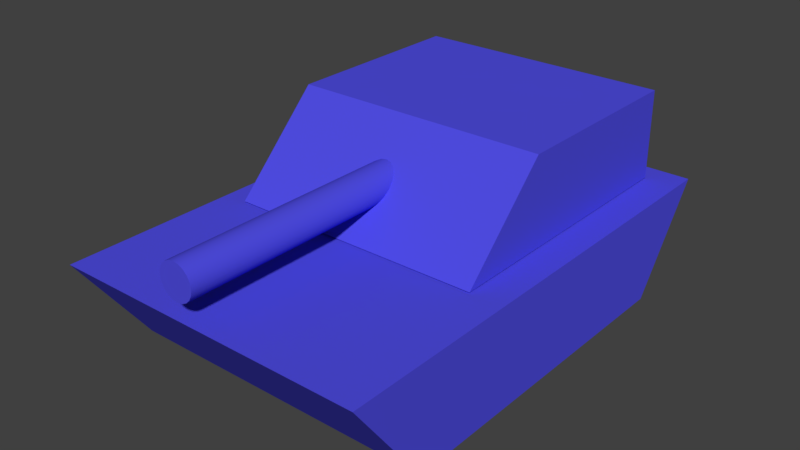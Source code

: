 # Source: BlueTank.blend  (saved by Blender 2.79.0; exported with 4.5.12 LTS)
import bpy
from mathutils import Matrix  # noqa: F401  (used for matrix-valued properties, if any)

bpy.ops.wm.read_factory_settings(use_empty=True)
scene = bpy.context.scene
scene.name = 'Scene'

# ---- collections
col_collection_1 = bpy.data.collections.new('Collection 1'); scene.collection.children.link(col_collection_1)

# ---- materials (node trees are filled in below, after node groups)
mat_solidbluetank_material = bpy.data.materials.new('SolidBlueTank_Material')
mat_solidbluetank_material.alpha_threshold = 0.0
mat_solidbluetank_material.use_transparent_shadow = False
mat_solidbluetank_material.diffuse_color = (0.081, 0.07497, 0.7647, 1.0)
mat_solidbluetank_material.roughness = 0.5

# ---- material node trees

# ---- world
world_world = bpy.data.worlds.new('World'); scene.world = world_world
world_world.color = (0.05088, 0.05088, 0.05088)
world_world.use_sun_shadow = False
world_world.sun_shadow_jitter_overblur = 0.0
world_world.cycles.sampling_method = 'MANUAL'

# ---- meshes
me_solidbluetank_objdata = bpy.data.meshes.new('SolidBlueTank_ObjData')
me_solidbluetank_objdata.from_pydata([(-0.6914, 0.0, 0.627), (0.7069, 0.0, 0.627), (-0.9965, 0.4177, 0.627), (1.012, 0.4177, 0.627), (-0.9965, 0.4177, -0.6819), (1.012, 0.4177, -0.6819), (-0.6914, 0.0, -0.6819), (0.7069, 0.0, -0.6819), (-0.8863, 0.4239, -0.5482), (-0.8863, 0.4239, 0.5228), (-0.8863, 0.7935, 0.5228), (-0.8863, 0.7935, -0.5482), (0.2905, 0.4239, 0.5228), (0.2905, 0.4239, -0.5482), (-0.08056, 0.7935, -0.5482), (-0.08056, 0.7935, 0.5228), (0.1467, 0.5671, -0.05733), (0.1672, 0.5467, -0.04696), (0.1834, 0.5306, -0.03081), (0.1938, 0.5202, -0.01045), (0.1974, 0.5166, 0.01211), (0.1938, 0.5202, 0.03467), (0.1834, 0.5306, 0.05503), (0.1672, 0.5467, 0.07118), (0.1467, 0.5671, 0.08155), (0.1241, 0.5897, 0.08513), (0.1014, 0.6122, 0.08155), (0.081, 0.6326, 0.07118), (0.06478, 0.6487, 0.05503), (0.05437, 0.6591, 0.03467), (0.05078, 0.6627, 0.01211), (0.05437, 0.6591, -0.01045), (0.06478, 0.6487, -0.03081), (0.081, 0.6326, -0.04696), (0.1014, 0.6122, -0.05733), (0.1241, 0.5897, -0.06091), (1.041, 0.6591, -0.01045), (1.041, 0.6627, 0.01211), (1.041, 0.5897, 0.01211), (1.041, 0.6591, 0.03467), (1.041, 0.6487, 0.05503), (1.041, 0.6326, 0.07118), (1.041, 0.6122, 0.08155), (1.041, 0.5897, 0.08513), (1.041, 0.5671, 0.08155), (1.041, 0.5467, 0.07118), (1.041, 0.5306, 0.05503), (1.041, 0.5202, 0.03467), (1.041, 0.5166, 0.01211), (1.041, 0.5202, -0.01045), (1.041, 0.5306, -0.03081), (1.041, 0.5467, -0.04696), (1.041, 0.5671, -0.05733), (1.041, 0.5897, -0.06091), (1.041, 0.6122, -0.05733), (1.041, 0.6326, -0.04696), (1.041, 0.6487, -0.03081)], [], [(0, 1, 3, 2), (2, 3, 5, 4), (4, 5, 7, 6), (6, 7, 1, 0), (1, 7, 5, 3), (6, 0, 2, 4), (8, 9, 10, 11), (12, 13, 21), (21, 13, 20), (20, 13, 19), (19, 13, 18), (21, 22, 12), (18, 13, 17), (13, 14, 17), (17, 14, 16), (16, 14, 35), (35, 14, 34), (12, 22, 15), (22, 23, 15), (23, 24, 15), (24, 25, 15), (25, 26, 15), (26, 27, 15), (34, 14, 33), (27, 28, 15), (33, 14, 32), (28, 29, 15), (32, 14, 31), (14, 15, 31), (31, 15, 30), (29, 30, 15), (8, 13, 12, 9), (11, 14, 13, 8), (10, 15, 14, 11), (9, 12, 15, 10), (36, 37, 38), (37, 39, 38), (39, 40, 38), (40, 41, 38), (41, 42, 38), (42, 43, 38), (43, 44, 38), (44, 45, 38), (45, 46, 38), (46, 47, 38), (47, 48, 38), (48, 49, 38), (49, 50, 38), (50, 51, 38), (51, 52, 38), (52, 53, 38), (53, 54, 38), (54, 55, 38), (55, 56, 38), (56, 36, 38), (31, 30, 37, 36), (30, 29, 39, 37), (29, 28, 40, 39), (28, 27, 41, 40), (27, 26, 42, 41), (26, 25, 43, 42), (25, 24, 44, 43), (24, 23, 45, 44), (23, 22, 46, 45), (22, 21, 47, 46), (21, 20, 48, 47), (20, 19, 49, 48), (19, 18, 50, 49), (18, 17, 51, 50), (17, 16, 52, 51), (16, 35, 53, 52), (35, 34, 54, 53), (34, 33, 55, 54), (33, 32, 56, 55), (32, 31, 36, 56)])
me_solidbluetank_objdata.polygons.foreach_set('use_smooth', [True] * 75)
_k = set([(0, 1), (0, 2), (0, 6), (1, 3), (1, 7), (2, 3), (2, 4), (3, 5), (4, 5), (4, 6), (5, 7), (6, 7), (8, 9), (8, 11), (8, 13), (9, 10), (9, 12), (10, 11), (10, 15), (11, 14), (12, 13), (12, 15), (13, 14), (14, 15), (16, 17), (16, 35), (17, 18), (18, 19), (19, 20), (20, 21), (21, 22), (22, 23), (23, 24), (24, 25), (25, 26), (26, 27), (27, 28), (28, 29), (29, 30), (30, 31), (31, 32), (32, 33), (33, 34), (34, 35), (36, 37), (36, 56), (37, 39), (39, 40), (40, 41), (41, 42), (42, 43), (43, 44), (44, 45), (45, 46), (46, 47), (47, 48), (48, 49), (49, 50), (50, 51), (51, 52), (52, 53), (53, 54), (54, 55), (55, 56)])
me_solidbluetank_objdata.attributes.new('sharp_edge', 'BOOLEAN', 'EDGE').data.foreach_set('value', [ (min(e.vertices), max(e.vertices)) in _k for e in me_solidbluetank_objdata.edges])
_uv = me_solidbluetank_objdata.uv_layers.new(name='map1')
_uv.uv.foreach_set('vector', [0.375, 0.0, 0.625, 0.0, 0.625, 0.25, 0.375, 0.25, 0.375, 0.25, 0.625, 0.25, 0.625, 0.5, 0.375, 0.5, 0.375, 0.5, 0.625, 0.5, 0.625, 0.75, 0.375, 0.75, 0.375, 0.75, 0.625, 0.75, 0.625, 1.0, 0.375, 1.0, 0.625, 0.0, 0.875, 0.0, 0.875, 0.25, 0.625, 0.25, 0.125, 0.0, 0.375, 0.0, 0.375, 0.25, 0.125, 0.25, 0.125, 0.0, 0.375, 0.0, 0.375, 0.25, 0.125, 0.25, 0.625, 0.0, 0.875, 0.0, 0.7389, 0.06517, 0.7389, 0.06517, 0.875, 0.0, 0.7442, 0.06275, 0.7442, 0.06275, 0.875, 0.0, 0.7495, 0.06517, 0.7495, 0.06517, 0.875, 0.0, 0.7542, 0.07218, 0.7389, 0.06517, 0.7342, 0.07218, 0.625, 0.0, 0.7542, 0.07218, 0.875, 0.0, 0.758, 0.08311, 0.875, 0.0, 0.875, 0.25, 0.758, 0.08311, 0.758, 0.08311, 0.875, 0.25, 0.7604, 0.09687, 0.7604, 0.09687, 0.875, 0.25, 0.7613, 0.1121, 0.7613, 0.1121, 0.875, 0.25, 0.7604, 0.1274, 0.625, 0.0, 0.7342, 0.07218, 0.625, 0.25, 0.7342, 0.07218, 0.7304, 0.08311, 0.625, 0.25, 0.7304, 0.08311, 0.728, 0.09687, 0.625, 0.25, 0.728, 0.09687, 0.7272, 0.1121, 0.625, 0.25, 0.7272, 0.1121, 0.728, 0.1274, 0.625, 0.25, 0.728, 0.1274, 0.7304, 0.1412, 0.625, 0.25, 0.7604, 0.1274, 0.875, 0.25, 0.758, 0.1412, 0.7304, 0.1412, 0.7342, 0.1521, 0.625, 0.25, 0.758, 0.1412, 0.875, 0.25, 0.7542, 0.1521, 0.7342, 0.1521, 0.7389, 0.1591, 0.625, 0.25, 0.7542, 0.1521, 0.875, 0.25, 0.7495, 0.1591, 0.875, 0.25, 0.625, 0.25, 0.7495, 0.1591, 0.7495, 0.1591, 0.625, 0.25, 0.7442, 0.1615, 0.7389, 0.1591, 0.7442, 0.1615, 0.625, 0.25, 0.375, 0.75, 0.625, 0.75, 0.625, 1.0, 0.375, 1.0, 0.375, 0.5, 0.625, 0.5, 0.625, 0.75, 0.375, 0.75, 0.375, 0.25, 0.625, 0.25, 0.625, 0.5, 0.375, 0.5, 0.375, 0.0, 0.625, 0.0, 0.625, 0.25, 0.375, 0.25, 0.6486, 0.108, 0.6562, 0.1562, 0.5, 0.15, 0.6562, 0.1562, 0.6486, 0.2045, 0.5, 0.15, 0.6486, 0.2045, 0.6264, 0.2481, 0.5, 0.15, 0.6264, 0.2481, 0.5918, 0.2827, 0.5, 0.15, 0.5918, 0.2827, 0.5483, 0.3049, 0.5, 0.15, 0.5483, 0.3049, 0.5, 0.3125, 0.5, 0.15, 0.5, 0.3125, 0.4517, 0.3049, 0.5, 0.15, 0.4517, 0.3049, 0.4082, 0.2827, 0.5, 0.15, 0.4082, 0.2827, 0.3736, 0.2481, 0.5, 0.15, 0.3736, 0.2481, 0.3514, 0.2045, 0.5, 0.15, 0.3514, 0.2045, 0.3437, 0.1562, 0.5, 0.15, 0.3437, 0.1562, 0.3514, 0.108, 0.5, 0.15, 0.3514, 0.108, 0.3736, 0.06441, 0.5, 0.15, 0.3736, 0.06441, 0.4082, 0.02984, 0.5, 0.15, 0.4082, 0.02984, 0.4517, 0.007647, 0.5, 0.15, 0.4517, 0.007647, 0.5, -7.451e-08, 0.5, 0.15, 0.5, -7.451e-08, 0.5483, 0.007647, 0.5, 0.15, 0.5483, 0.007647, 0.5918, 0.02984, 0.5, 0.15, 0.5918, 0.02984, 0.6264, 0.06441, 0.5, 0.15, 0.6264, 0.06441, 0.6486, 0.108, 0.5, 0.15, 0.625, 0.6552, 0.6125, 0.6564, 0.6125, 0.3125, 0.625, 0.3125, 0.6125, 0.6564, 0.6, 0.6552, 0.6, 0.3125, 0.6125, 0.3125, 0.6, 0.6552, 0.5875, 0.6516, 0.5875, 0.3125, 0.6, 0.3125, 0.5875, 0.6516, 0.575, 0.6459, 0.575, 0.3125, 0.5875, 0.3125, 0.575, 0.6459, 0.5625, 0.6388, 0.5625, 0.3125, 0.575, 0.3125, 0.5625, 0.6388, 0.55, 0.631, 0.55, 0.3125, 0.5625, 0.3125, 0.55, 0.631, 0.5375, 0.6231, 0.5375, 0.3125, 0.55, 0.3125, 0.5375, 0.6231, 0.525, 0.616, 0.525, 0.3125, 0.5375, 0.3125, 0.525, 0.616, 0.5125, 0.6104, 0.5125, 0.3125, 0.525, 0.3125, 0.5125, 0.6104, 0.5, 0.6067, 0.5, 0.3125, 0.5125, 0.3125, 0.5, 0.6067, 0.4875, 0.6055, 0.4875, 0.3125, 0.5, 0.3125, 0.4875, 0.6055, 0.475, 0.6067, 0.475, 0.3125, 0.4875, 0.3125, 0.475, 0.6067, 0.4625, 0.6104, 0.4625, 0.3125, 0.475, 0.3125, 0.4625, 0.6104, 0.45, 0.616, 0.45, 0.3125, 0.4625, 0.3125, 0.45, 0.616, 0.4375, 0.6231, 0.4375, 0.3125, 0.45, 0.3125, 0.4375, 0.6231, 0.425, 0.631, 0.425, 0.3125, 0.4375, 0.3125, 0.425, 0.631, 0.4125, 0.6388, 0.4125, 0.3125, 0.425, 0.3125, 0.4125, 0.6388, 0.4, 0.6459, 0.4, 0.3125, 0.4125, 0.3125, 0.4, 0.6459, 0.3875, 0.6516, 0.3875, 0.3125, 0.4, 0.3125, 0.3875, 0.6516, 0.375, 0.6552, 0.375, 0.3125, 0.3875, 0.3125])
me_solidbluetank_objdata.materials.append(mat_solidbluetank_material)
me_solidbluetank_objdata.use_remesh_preserve_volume = False
me_solidbluetank_objdata.use_remesh_preserve_attributes = False
me_solidbluetank_objdata.use_mirror_vertex_groups = False
me_solidbluetank_objdata.update()
me_solidbluetank_objdata.normals_split_custom_set([tuple(v) for v in zip(*[iter([0.0, 0.0, 1.0, 0.0, 0.0, 1.0, 0.0, 0.0, 1.0, 0.0, 0.0, 1.0, 0.0, 1.0, 0.0, 0.0, 1.0, 0.0, 0.0, 1.0, 0.0, 0.0, 1.0, 0.0, 0.0, 0.0, -1.0, 0.0, 0.0, -1.0, 0.0, 0.0, -1.0, 0.0, 0.0, -1.0, 0.0, -1.0, 0.0, 0.0, -1.0, 0.0, 0.0, -1.0, 0.0, 0.0, -1.0, 0.0, 0.8075, -0.5899, 0.0, 0.8075, -0.5899, 0.0, 0.8075, -0.5899, 0.0, 0.8075, -0.5899, 0.0, -0.8075, -0.5899, 0.0, -0.8075, -0.5899, 0.0, -0.8075, -0.5899, 0.0, -0.8075, -0.5899, 0.0, -1.0, 0.0, 0.0, -1.0, 0.0, 0.0, -1.0, 0.0, 0.0, -1.0, 0.0, 0.0, 0.7057, 0.7085, -1.165e-07, 0.7057, 0.7085, 1.586e-08, 0.7057, 0.7085, -1.896e-07, 0.7057, 0.7085, -1.896e-07, 0.7057, 0.7085, 1.586e-08, 0.7057, 0.7085, 0.0, 0.7057, 0.7085, 0.0, 0.7057, 0.7085, 1.586e-08, 0.7057, 0.7085, 1.719e-07, 0.7057, 0.7085, 1.719e-07, 0.7057, 0.7085, 1.586e-08, 0.7057, 0.7085, 4.483e-07, 0.7057, 0.7085, -1.896e-07, 0.7057, 0.7085, 9.581e-09, 0.7057, 0.7085, -1.165e-07, 0.7057, 0.7085, 4.483e-07, 0.7057, 0.7085, 1.586e-08, 0.7057, 0.7085, 0.0, 0.7057, 0.7085, 1.586e-08, 0.7057, 0.7085, 3.096e-08, 0.7057, 0.7085, 0.0, 0.7057, 0.7085, 0.0, 0.7057, 0.7085, 3.096e-08, 0.7057, 0.7085, 0.0, 0.7057, 0.7085, 0.0, 0.7057, 0.7085, 3.096e-08, 0.7057, 0.7085, 0.0, 0.7057, 0.7085, 0.0, 0.7057, 0.7085, 3.096e-08, 0.7057, 0.7085, 0.0, 0.7057, 0.7085, -1.165e-07, 0.7057, 0.7085, 9.581e-09, 0.7057, 0.7085, -4.149e-08, 0.7057, 0.7085, 9.581e-09, 0.7057, 0.7085, 5.299e-06, 0.7057, 0.7085, -4.149e-08, 0.7057, 0.7085, 5.299e-06, 0.7057, 0.7085, 0.0, 0.7057, 0.7085, -4.149e-08, 0.7057, 0.7085, 0.0, 0.7057, 0.7085, 0.0, 0.7057, 0.7085, -4.149e-08, 0.7057, 0.7085, 0.0, 0.7057, 0.7085, 3.983e-07, 0.7057, 0.7085, -4.149e-08, 0.7057, 0.7085, 3.983e-07, 0.7057, 0.7085, -5.898e-07, 0.7057, 0.7085, -4.149e-08, 0.7057, 0.7085, 0.0, 0.7057, 0.7085, 3.096e-08, 0.7057, 0.7085, 5.068e-07, 0.7057, 0.7085, -5.898e-07, 0.7057, 0.7085, 7.951e-07, 0.7057, 0.7085, -4.149e-08, 0.7057, 0.7085, 5.068e-07, 0.7057, 0.7085, 3.096e-08, 0.7057, 0.7085, 3.776e-07, 0.7057, 0.7085, 7.951e-07, 0.7057, 0.7085, 7.585e-07, 0.7057, 0.7085, -4.149e-08, 0.7057, 0.7085, 3.776e-07, 0.7057, 0.7085, 3.096e-08, 0.7057, 0.7085, -6.433e-07, 0.7057, 0.7085, 3.096e-08, 0.7057, 0.7085, -4.149e-08, 0.7057, 0.7085, -6.433e-07, 0.7057, 0.7085, -6.433e-07, 0.7057, 0.7085, -4.149e-08, 0.7057, 0.7085, -1.57e-05, 0.7057, 0.7085, 7.585e-07, 0.7057, 0.7085, -1.57e-05, 0.7057, 0.7085, -4.149e-08, 0.0, -1.0, 0.0, 0.0, -1.0, 0.0, 0.0, -1.0, 0.0, 0.0, -1.0, 0.0, 0.0, 0.0, -1.0, 0.0, 0.0, -1.0, 0.0, 0.0, -1.0, 0.0, 0.0, -1.0, 0.0, 1.0, 0.0, 0.0, 1.0, 0.0, 0.0, 1.0, 0.0, 0.0, 1.0, 0.0, 0.0, 0.0, 1.0, 0.0, 0.0, 1.0, 0.0, 0.0, 1.0, 0.0, 0.0, 1.0, 1.0, 1.131e-06, 0.0, 1.0, 0.0, 0.0, 1.0, 2.261e-07, 0.0, 1.0, 0.0, 0.0, 1.0, 2.261e-06, 0.0, 1.0, 2.261e-07, 0.0, 1.0, 2.261e-06, 0.0, 1.0, 2.261e-06, 0.0, 1.0, 2.261e-07, 0.0, 1.0, 2.261e-06, 0.0, 1.0, -4.522e-06, 0.0, 1.0, 2.261e-07, 0.0, 1.0, -4.522e-06, 0.0, 1.0, -4.522e-06, 0.0, 1.0, 2.261e-07, 0.0, 1.0, -4.522e-06, 0.0, 1.0, 0.0, 0.0, 1.0, 2.261e-07, 0.0, 1.0, 0.0, 0.0, 1.0, 4.522e-06, 0.0, 1.0, 2.261e-07, 0.0, 1.0, 4.522e-06, 0.0, 1.0, 4.522e-06, 0.0, 1.0, 2.261e-07, 0.0, 1.0, 4.522e-06, 0.0, 1.0, -1.131e-06, 0.0, 1.0, 2.261e-07, 0.0, 1.0, -1.131e-06, 0.0, 1.0, -1.131e-06, 0.0, 1.0, 2.261e-07, 0.0, 1.0, -1.131e-06, 0.0, 1.0, 0.0, 0.0, 1.0, 2.261e-07, 0.0, 1.0, 0.0, 0.0, 1.0, 0.0, 0.0, 1.0, 2.261e-07, 0.0, 1.0, 0.0, 0.0, 1.0, 0.0, 0.0, 1.0, 2.261e-07, 0.0, 1.0, 0.0, 0.0, 1.0, 0.0, 0.0, 1.0, 2.261e-07, 0.0, 1.0, 0.0, 0.0, 1.0, 0.0, 0.0, 1.0, 2.261e-07, 0.0, 1.0, 0.0, 0.0, 1.0, 0.0, 0.0, 1.0, 2.261e-07, 0.0, 1.0, 0.0, 0.0, 1.0, 0.0, 0.0, 1.0, 2.261e-07, 0.0, 1.0, 0.0, 0.0, 1.0, 0.0, 0.0, 1.0, 2.261e-07, 0.0, 1.0, 0.0, 0.0, 1.0, 1.131e-06, 0.0, 1.0, 2.261e-07, 0.0, 1.0, 1.131e-06, 0.0, 1.0, 1.131e-06, 0.0, 1.0, 2.261e-07, 0.0, 3.056e-10, 0.9607, -0.2777, 0.0, 1.0, 2.367e-06, 0.0, 1.0, 2.651e-06, 4.47e-11, 0.9512, -0.3085, 0.0, 1.0, 2.367e-06, -1.739e-08, 0.9606, 0.2779, 0.0, 0.9512, 0.3085, 0.0, 1.0, 2.651e-06, -1.739e-08, 0.9606, 0.2779, -4.418e-08, 0.8411, 0.5408, 0.0, 0.8096, 0.587, 0.0, 0.9512, 0.3085, -4.418e-08, 0.8411, 0.5408, -5.448e-08, 0.6441, 0.7649, 0.0, 0.589, 0.8081, 0.0, 0.8096, 0.587, -5.448e-08, 0.6441, 0.7649, -4.645e-08, 0.3828, 0.9238, 0.0, 0.3107, 0.9505, 0.0, 0.589, 0.8081, -4.645e-08, 0.3828, 0.9238, 5.908e-08, 0.07992, 0.9968, 0.0, 0.001943, 1.0, 0.0, 0.3107, 0.9505, 5.908e-08, 0.07992, 0.9968, 1.414e-08, -0.2357, 0.9718, 0.0, -0.3072, 0.9516, 0.0, 0.001943, 1.0, 1.414e-08, -0.2357, 0.9718, 2.305e-08, -0.5324, 0.8465, 0.0, -0.5865, 0.8099, 0.0, -0.3072, 0.9516, 2.305e-08, -0.5324, 0.8465, 1.863e-09, -0.7781, 0.6281, 0.0, -0.8084, 0.5887, 0.0, -0.5865, 0.8099, 1.863e-09, -0.7781, 0.6281, -3.391e-09, -0.9421, 0.3352, 0.0, -0.9509, 0.3094, 0.0, -0.8084, 0.5887, -3.391e-09, -0.9421, 0.3352, 0.0, -1.0, 1.748e-08, 0.0, -1.0, 1.441e-08, 0.0, -0.9509, 0.3094, 0.0, -1.0, 1.748e-08, -2.567e-08, -0.9422, -0.3351, 5.364e-11, -0.9509, -0.3096, 0.0, -1.0, 1.441e-08, -2.567e-08, -0.9422, -0.3351, -4.238e-08, -0.7781, -0.6281, 1.118e-10, -0.8083, -0.5888, 5.364e-11, -0.9509, -0.3096, -4.238e-08, -0.7781, -0.6281, -1.164e-08, -0.5325, -0.8464, 1.475e-10, -0.5864, -0.81, 1.118e-10, -0.8083, -0.5888, -1.164e-08, -0.5325, -0.8464, -1.339e-09, -0.2357, -0.9718, 1.609e-10, -0.3073, -0.9516, 1.475e-10, -0.5864, -0.81, -1.339e-09, -0.2357, -0.9718, 6.094e-08, 0.07992, -0.9968, 1.861e-07, 0.001943, -1.0, 1.609e-10, -0.3073, -0.9516, 6.094e-08, 0.07992, -0.9968, -2.142e-08, 0.3828, -0.9238, 6.86e-07, 0.3107, -0.9505, 1.861e-07, 0.001943, -1.0, -2.142e-08, 0.3828, -0.9238, -1.717e-08, 0.6441, -0.7649, 6.618e-07, 0.5889, -0.8082, 6.86e-07, 0.3107, -0.9505, -1.717e-08, 0.6441, -0.7649, -8.382e-09, 0.8411, -0.5408, -1.028e-07, 0.8096, -0.5869, 6.618e-07, 0.5889, -0.8082, -8.382e-09, 0.8411, -0.5408, 3.056e-10, 0.9607, -0.2777, 4.47e-11, 0.9512, -0.3085, -1.028e-07, 0.8096, -0.5869])] * 3)])

# ---- objects
ob_solidbluetank_surface = bpy.data.objects.new('SolidBlueTank_Surface', me_solidbluetank_objdata)

# ---- transforms, parenting, visibility, modifiers, constraints
ob_solidbluetank_surface.location = (0.0, 0.0, 0.0)
ob_solidbluetank_surface.rotation_euler = (1.571, -0.0, -1.571)
ob_solidbluetank_surface.color = (0.8, 0.8, 0.8, 1.0)
ob_solidbluetank_surface.lineart.crease_threshold = 0.0

# ---- collection membership
col_collection_1.objects.link(ob_solidbluetank_surface)

# ---- scene / render settings (as saved in the file)
scene.frame_start = 1; scene.frame_end = 250; scene.frame_set(1)
scene.render.engine = 'BLENDER_EEVEE_NEXT'
scene.render.resolution_percentage = 50
scene.render.dither_intensity = 0.0
scene.cycles.use_denoising = False
scene.cycles.samples = 128
scene.cycles.sampling_pattern = 'TABULATED_SOBOL'
scene.cycles.use_adaptive_sampling = False
scene.cycles.use_light_tree = False
scene.cycles.blur_glossy = 0.0
scene.cycles.sample_clamp_indirect = 0.0
scene.view_settings.view_transform = 'Standard'
bpy.context.view_layer.update()

# ---- added for rendering (the .blend has no active camera and no usable light): camera, sun
cam_auto = bpy.data.cameras.new('AutoCamera')
cam_auto.lens = 50.0
cam_auto.sensor_width = 36.0
cam_auto.clip_end = 1000.0
ob_auto_camera = bpy.data.objects.new('AutoCamera', cam_auto)
scene.collection.objects.link(ob_auto_camera)
ob_auto_camera.location = (2.38514, -2.85141, 2.2829)
ob_auto_camera.rotation_euler = (1.09748, -7.21219e-08, 0.694738)
scene.camera = ob_auto_camera
light_auto_sun = bpy.data.lights.new('AutoSun', 'SUN')
light_auto_sun.energy = 3.0
light_auto_sun.angle = 0.0523599
ob_auto_sun = bpy.data.objects.new('AutoSun', light_auto_sun)
scene.collection.objects.link(ob_auto_sun)
ob_auto_sun.rotation_euler = (0.872665, 0.174533, 0.523599)
bpy.context.view_layer.update()
